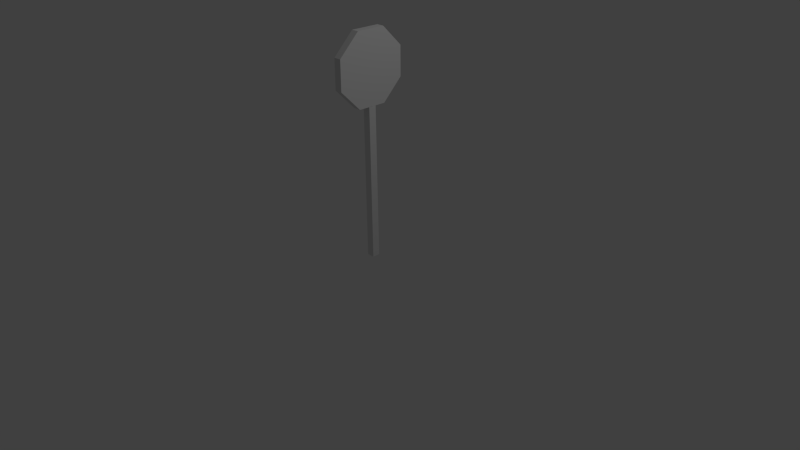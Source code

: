 # Source: Sign.blend  (saved by Blender 2.72.0; exported with 4.5.12 LTS)
import bpy
from mathutils import Matrix  # noqa: F401  (used for matrix-valued properties, if any)

bpy.ops.wm.read_factory_settings(use_empty=True)
scene = bpy.context.scene
scene.name = 'Scene'

# ---- collections
col_collection_1 = bpy.data.collections.new('Collection 1'); scene.collection.children.link(col_collection_1)

# ---- materials (node trees are filled in below, after node groups)
mat_stop_sign = bpy.data.materials.new('Stop Sign')
mat_stop_sign.alpha_threshold = 0.0
mat_stop_sign.use_transparent_shadow = False
mat_stop_sign.roughness = 0.5

# ---- material node trees

# ---- world
world_world = bpy.data.worlds.new('World'); scene.world = world_world
world_world.color = (0.05088, 0.05088, 0.05088)
world_world.use_sun_shadow = False
world_world.sun_shadow_jitter_overblur = 0.0
world_world.cycles.sampling_method = 'MANUAL'
world_world.cycles.sample_map_resolution = 256

# ---- cameras
cam_camera = bpy.data.cameras.new('Camera')
cam_camera.clip_end = 100.0
cam_camera.lens = 35.0
cam_camera.sensor_width = 32.0
cam_camera.sensor_height = 18.0
cam_camera.ortho_scale = 7.314
cam_camera.dof.focus_distance = 0.0
cam_camera.dof.aperture_fstop = 128.0

# ---- lights
light_lamp = bpy.data.lights.new('Lamp', 'POINT')
light_lamp.transmission_factor = 0.0
light_lamp.cutoff_distance = 30.0
light_lamp.energy = 100.0
light_lamp.shadow_buffer_clip_start = 1.001
light_lamp.shadow_soft_size = 0.1
light_lamp.shadow_maximum_resolution = 0.006
light_lamp.use_absolute_resolution = True
light_lamp.cycles.use_multiple_importance_sampling = False

# ---- meshes
me_cube = bpy.data.meshes.new('Cube')
me_cube.from_pydata([(0.05, 2.462, 3.894e-07), (0.05, 2.002, -0.1949), (0.05, 1.999, 0.1878), (0.05, 2.267, 0.4604), (0.05, 2.65, 0.4634), (0.05, 2.922, 0.1949), (0.05, 2.925, -0.1878), (0.05, 2.657, -0.4604), (0.05, 2.274, -0.4634), (-0.05, 2.462, -3.412e-07), (-0.05, 2.002, -0.1949), (-0.05, 1.999, 0.1878), (-0.05, 2.267, 0.4604), (-0.05, 2.65, 0.4634), (-0.05, 2.922, 0.1949), (-0.05, 2.925, -0.1878), (-0.05, 2.657, -0.4604), (-0.05, 2.274, -0.4634), (-0.05, -1.81e-07, 0.05), (-0.05, 1.81e-07, -0.05), (0.05, 1.81e-07, -0.05), (0.05, -1.81e-07, 0.05), (-0.05, 2.0, 0.05001), (-0.05, 2.0, -0.04999), (0.05, 2.0, -0.04999), (0.05, 2.0, 0.05001)], [], [(0, 2, 1), (0, 3, 2), (0, 4, 3), (0, 5, 4), (0, 6, 5), (0, 7, 6), (0, 8, 7), (0, 1, 8), (9, 10, 11), (9, 11, 12), (9, 12, 13), (9, 13, 14), (9, 14, 15), (9, 15, 16), (9, 16, 17), (9, 17, 10), (8, 1, 10, 17), (7, 8, 17, 16), (6, 7, 16, 15), (5, 6, 15, 14), (4, 5, 14, 13), (3, 4, 13, 12), (2, 3, 12, 11), (1, 2, 11, 10), (18, 19, 20, 21), (18, 22, 23, 19), (19, 23, 24, 20), (20, 24, 25, 21), (22, 18, 21, 25)])
_uv = me_cube.uv_layers.new(name='UVMap')
_uv.uv.foreach_set('vector', [0.0, 0.0, 0.0, 0.0, 0.0, 0.0, 0.0, 0.0, 0.0, 0.0, 0.0, 0.0, 0.0, 0.0, 0.0, 0.0, 0.0, 0.0, 0.0, 0.0, 0.0, 0.0, 0.0, 0.0, 0.0, 0.0, 0.0, 0.0, 0.0, 0.0, 0.0, 0.0, 0.0, 0.0, 0.0, 0.0, 0.0, 0.0, 0.0, 0.0, 0.0, 0.0, 0.0, 0.0, 0.0, 0.0, 0.0, 0.0, 0.5, 0.5, 0.2929, 9.998e-05, 0.7071, 0.0001, 0.5, 0.5, 0.7071, 0.0001, 0.9999, 0.2929, 0.5, 0.5, 0.9999, 0.2929, 0.9999, 0.7071, 0.5, 0.5, 0.9999, 0.7071, 0.7071, 0.9999, 0.5, 0.5, 0.7071, 0.9999, 0.2929, 0.9999, 0.5, 0.5, 0.2929, 0.9999, 0.0001001, 0.7071, 0.5, 0.5, 0.0001001, 0.7071, 9.998e-05, 0.2929, 0.5, 0.5, 9.998e-05, 0.2929, 0.2929, 9.998e-05, 0.0, 0.0, 0.0, 0.0, 0.0, 0.0, 0.0, 0.0, 0.0, 0.0, 0.0, 0.0, 0.0, 0.0, 0.0, 0.0, 0.0, 0.0, 0.0, 0.0, 0.0, 0.0, 0.0, 0.0, 0.0, 0.0, 0.0, 0.0, 0.0, 0.0, 0.0, 0.0, 0.0, 0.0, 0.0, 0.0, 0.0, 0.0, 0.0, 0.0, 0.0, 0.0, 0.0, 0.0, 0.0, 0.0, 0.0, 0.0, 0.0, 0.0, 0.0, 0.0, 0.0, 0.0, 0.0, 0.0, 0.0, 0.0, 0.0, 0.0, 0.0, 0.0, 0.0, 0.0, 0.0, 0.0, 0.0, 0.0, 0.0, 0.0, 0.0, 0.0, 0.0, 0.0, 0.0, 0.0, 0.0, 0.0, 0.0, 0.0, 0.0, 0.0, 0.0, 0.0, 0.0, 0.0, 0.0, 0.0, 0.0, 0.0, 0.0, 0.0, 0.0, 0.0, 0.0, 0.0, 0.0, 0.0, 0.0, 0.0, 0.0, 0.0, 0.0, 0.0])
me_cube.materials.append(mat_stop_sign)
me_cube.use_remesh_preserve_volume = False
me_cube.use_remesh_preserve_attributes = False
me_cube.use_mirror_vertex_groups = False
me_cube.update()

# ---- objects
ob_cube = bpy.data.objects.new('Cube', me_cube)
ob_lamp = bpy.data.objects.new('Lamp', light_lamp)
ob_camera = bpy.data.objects.new('Camera', cam_camera)

# ---- transforms, parenting, visibility, modifiers, constraints
ob_cube.location = (0.0, 0.0, 0.0)
ob_cube.rotation_euler = (1.571, -0.0, -3.142)
ob_cube.lock_rotations_4d = False
ob_cube.empty_display_type = 'ARROWS'
ob_cube.lineart.crease_threshold = 0.0
ob_lamp.location = (3.339, 1.005, 5.904)
ob_lamp.rotation_euler = (0.6503, 0.05522, 1.866)
ob_lamp.lock_rotations_4d = False
ob_lamp.empty_display_type = 'ARROWS'
ob_lamp.color = (0.0, 0.0, 0.0, 0.0)
ob_lamp.lineart.crease_threshold = 0.0
ob_camera.location = (7.481, -6.508, 5.344)
ob_camera.rotation_euler = (1.109, 0.01082, 0.8149)
ob_camera.lock_rotations_4d = False
ob_camera.empty_display_type = 'ARROWS'
ob_camera.color = (0.0, 0.0, 0.0, 0.0)
ob_camera.display_type = 'WIRE'
ob_camera.lineart.crease_threshold = 0.0

# ---- collection membership
col_collection_1.objects.link(ob_cube)
col_collection_1.objects.link(ob_lamp)
col_collection_1.objects.link(ob_camera)

# ---- scene / render settings (as saved in the file)
scene.camera = ob_camera
scene.frame_start = 1; scene.frame_end = 250; scene.frame_set(3)
scene.render.engine = 'BLENDER_EEVEE_NEXT'
scene.render.resolution_percentage = 50
scene.render.dither_intensity = 0.0
scene.cycles.use_denoising = False
scene.cycles.samples = 10
scene.cycles.sampling_pattern = 'TABULATED_SOBOL'
scene.cycles.light_sampling_threshold = 0.0
scene.cycles.use_adaptive_sampling = False
scene.cycles.use_light_tree = False
scene.cycles.blur_glossy = 0.0
scene.cycles.pixel_filter_type = 'GAUSSIAN'
scene.cycles.sample_clamp_indirect = 0.0
scene.view_settings.view_transform = 'Standard'
bpy.context.view_layer.update()
